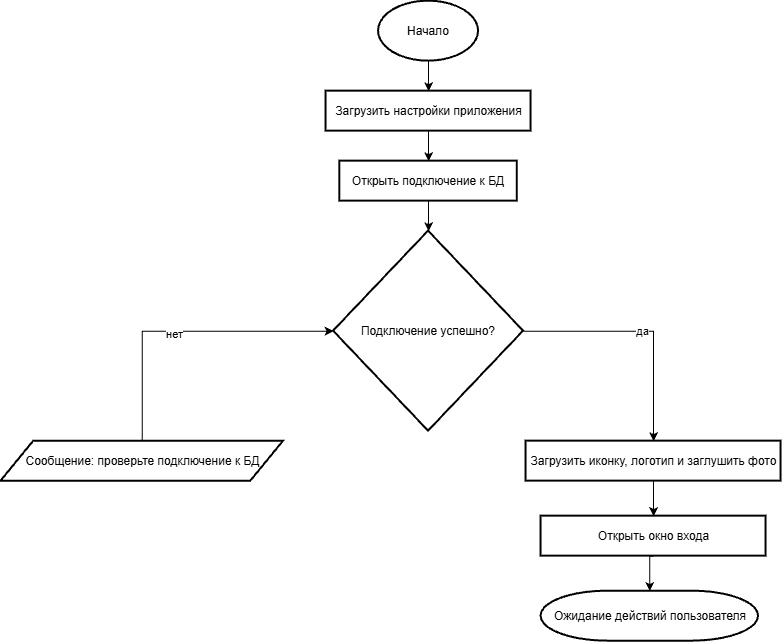

The diagram above was exported from draw.io. Its source (the exported page's mxGraphModel, read from the mxfile embedded in the PNG):
<mxGraphModel dx="2040" dy="671" grid="1" gridSize="10" guides="1" tooltips="1" connect="1" arrows="1" fold="1" page="1" pageScale="1" pageWidth="827" pageHeight="1169" math="0" shadow="0">
  <root>
    <mxCell id="0" />
    <mxCell id="1" parent="0" />
    <mxCell id="N6GaeN7UC6hqsI3EooOL-4" edge="1" parent="1" source="3GNSc7IkhLKbjuLasFtp-2" style="edgeStyle=orthogonalEdgeStyle;rounded=0;orthogonalLoop=1;jettySize=auto;html=1;entryX=0.5;entryY=0;entryDx=0;entryDy=0;" target="3GNSc7IkhLKbjuLasFtp-4">
      <mxGeometry relative="1" as="geometry" />
    </mxCell>
    <mxCell id="3GNSc7IkhLKbjuLasFtp-2" parent="1" style="strokeWidth=2;html=1;shape=mxgraph.flowchart.start_1;whiteSpace=wrap;" value="Начало" vertex="1">
      <mxGeometry height="60" width="100" x="350" y="70" as="geometry" />
    </mxCell>
    <mxCell id="N6GaeN7UC6hqsI3EooOL-6" edge="1" parent="1" source="3GNSc7IkhLKbjuLasFtp-4" style="edgeStyle=orthogonalEdgeStyle;rounded=0;orthogonalLoop=1;jettySize=auto;html=1;entryX=0.5;entryY=0;entryDx=0;entryDy=0;" target="N6GaeN7UC6hqsI3EooOL-5">
      <mxGeometry relative="1" as="geometry" />
    </mxCell>
    <mxCell id="3GNSc7IkhLKbjuLasFtp-4" parent="1" style="rounded=1;whiteSpace=wrap;html=1;absoluteArcSize=1;arcSize=0;strokeWidth=2;" value="Загрузить настройки приложения" vertex="1">
      <mxGeometry height="40" width="205" x="297.5" y="160" as="geometry" />
    </mxCell>
    <mxCell id="3GNSc7IkhLKbjuLasFtp-5" parent="1" style="shape=parallelogram;html=1;strokeWidth=2;perimeter=parallelogramPerimeter;whiteSpace=wrap;rounded=1;arcSize=0;size=0.11580882352941177;" value="Сообщение: проверьте подключение к БД" vertex="1">
      <mxGeometry height="40" width="282.5" x="-27.5" y="510" as="geometry" />
    </mxCell>
    <mxCell id="3GNSc7IkhLKbjuLasFtp-19" edge="1" parent="1" source="3GNSc7IkhLKbjuLasFtp-6" style="edgeStyle=orthogonalEdgeStyle;rounded=0;orthogonalLoop=1;jettySize=auto;html=1;entryX=0.5;entryY=0;entryDx=0;entryDy=0;exitX=1;exitY=0.5;exitDx=0;exitDy=0;exitPerimeter=0;" target="3GNSc7IkhLKbjuLasFtp-7">
      <mxGeometry relative="1" as="geometry" />
    </mxCell>
    <mxCell id="3GNSc7IkhLKbjuLasFtp-20" connectable="0" parent="3GNSc7IkhLKbjuLasFtp-19" style="edgeLabel;html=1;align=center;verticalAlign=middle;resizable=0;points=[];" value="да" vertex="1">
      <mxGeometry relative="1" x="-0.01" as="geometry">
        <mxPoint as="offset" />
      </mxGeometry>
    </mxCell>
    <mxCell id="3GNSc7IkhLKbjuLasFtp-6" parent="1" style="strokeWidth=2;html=1;shape=mxgraph.flowchart.decision;whiteSpace=wrap;" value="Подключение успешно?" vertex="1">
      <mxGeometry height="200" width="190" x="305" y="300" as="geometry" />
    </mxCell>
    <mxCell id="3GNSc7IkhLKbjuLasFtp-18" edge="1" parent="1" source="3GNSc7IkhLKbjuLasFtp-7" style="edgeStyle=orthogonalEdgeStyle;rounded=0;orthogonalLoop=1;jettySize=auto;html=1;entryX=0.5;entryY=0;entryDx=0;entryDy=0;" target="3GNSc7IkhLKbjuLasFtp-8">
      <mxGeometry relative="1" as="geometry" />
    </mxCell>
    <mxCell id="3GNSc7IkhLKbjuLasFtp-7" parent="1" style="rounded=1;whiteSpace=wrap;html=1;absoluteArcSize=1;arcSize=0;strokeWidth=2;" value="Загрузить иконку, логотип и заглушить фото" vertex="1">
      <mxGeometry height="40" width="255" x="497.5" y="510" as="geometry" />
    </mxCell>
    <mxCell id="3GNSc7IkhLKbjuLasFtp-8" parent="1" style="rounded=1;whiteSpace=wrap;html=1;absoluteArcSize=1;arcSize=0;strokeWidth=2;" value="Открыть окно входа" vertex="1">
      <mxGeometry height="40" width="225" x="512.5" y="585" as="geometry" />
    </mxCell>
    <mxCell id="3GNSc7IkhLKbjuLasFtp-10" parent="1" style="strokeWidth=2;html=1;shape=mxgraph.flowchart.terminator;whiteSpace=wrap;" value="Ожидание действий пользователя" vertex="1">
      <mxGeometry height="50" width="217.5" x="512.5" y="660" as="geometry" />
    </mxCell>
    <mxCell id="N6GaeN7UC6hqsI3EooOL-5" parent="1" style="rounded=1;whiteSpace=wrap;html=1;absoluteArcSize=1;arcSize=0;strokeWidth=2;" value="Открыть подключение к БД" vertex="1">
      <mxGeometry height="40" width="177.5" x="311.25" y="230" as="geometry" />
    </mxCell>
    <mxCell id="N6GaeN7UC6hqsI3EooOL-7" edge="1" parent="1" source="3GNSc7IkhLKbjuLasFtp-5" style="edgeStyle=orthogonalEdgeStyle;rounded=0;orthogonalLoop=1;jettySize=auto;html=1;entryX=0;entryY=0.5;entryDx=0;entryDy=0;entryPerimeter=0;" target="3GNSc7IkhLKbjuLasFtp-6">
      <mxGeometry relative="1" as="geometry">
        <Array as="points">
          <mxPoint x="113.76" y="400.06" />
        </Array>
      </mxGeometry>
    </mxCell>
    <mxCell id="N6GaeN7UC6hqsI3EooOL-8" connectable="0" parent="N6GaeN7UC6hqsI3EooOL-7" style="edgeLabel;html=1;align=center;verticalAlign=middle;resizable=0;points=[];" value="нет" vertex="1">
      <mxGeometry relative="1" x="-0.0629" y="-3" as="geometry">
        <mxPoint as="offset" />
      </mxGeometry>
    </mxCell>
    <mxCell id="N6GaeN7UC6hqsI3EooOL-9" edge="1" parent="1" source="3GNSc7IkhLKbjuLasFtp-8" style="edgeStyle=orthogonalEdgeStyle;rounded=0;orthogonalLoop=1;jettySize=auto;html=1;exitX=0.5;exitY=1;exitDx=0;exitDy=0;entryX=0.5;entryY=0;entryDx=0;entryDy=0;entryPerimeter=0;" target="3GNSc7IkhLKbjuLasFtp-10">
      <mxGeometry relative="1" as="geometry" />
    </mxCell>
    <mxCell id="N6GaeN7UC6hqsI3EooOL-10" edge="1" parent="1" source="N6GaeN7UC6hqsI3EooOL-5" style="edgeStyle=orthogonalEdgeStyle;rounded=0;orthogonalLoop=1;jettySize=auto;html=1;entryX=0.5;entryY=0;entryDx=0;entryDy=0;entryPerimeter=0;" target="3GNSc7IkhLKbjuLasFtp-6">
      <mxGeometry relative="1" as="geometry" />
    </mxCell>
  </root>
</mxGraphModel>